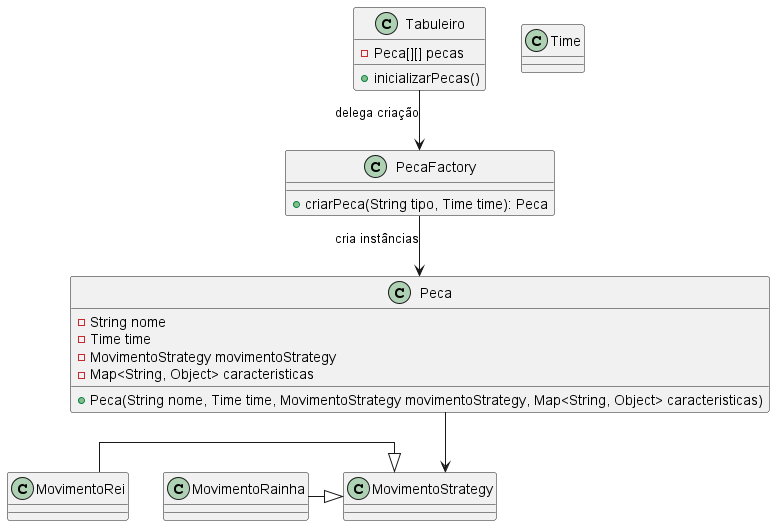

The diagram above was rendered by PlantUML. Its source (embedded in the PNG):
@startuml
skinparam linetype ortho

class Tabuleiro {
    - Peca[][] pecas
    + inicializarPecas()
}

class Peca {
    - String nome
    - Time time
    - MovimentoStrategy movimentoStrategy
    - Map<String, Object> caracteristicas
    + Peca(String nome, Time time, MovimentoStrategy movimentoStrategy, Map<String, Object> caracteristicas)
}

class PecaFactory {
    + criarPeca(String tipo, Time time): Peca
}

class MovimentoRei
class MovimentoRainha

class Time

Tabuleiro --> PecaFactory : delega criação
PecaFactory --> Peca : cria instâncias
Peca --> MovimentoStrategy
MovimentoRei -|> MovimentoStrategy
MovimentoRainha -|> MovimentoStrategy
@enduml